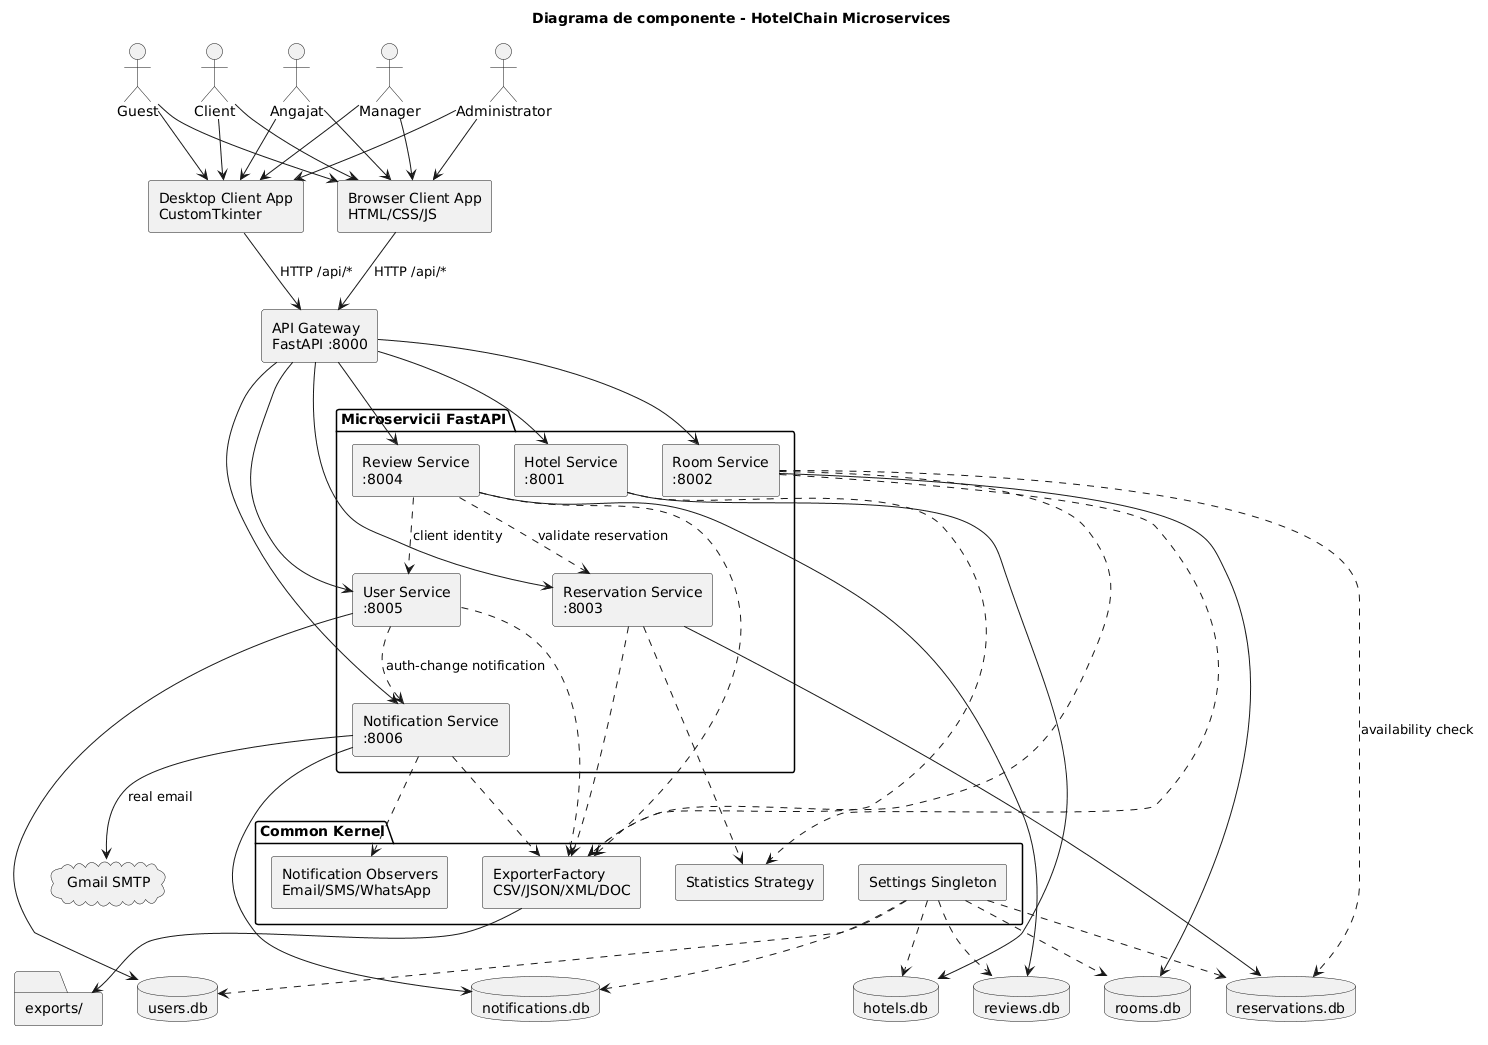

The diagram above was rendered by PlantUML. Its source (embedded in the PNG):
@startuml
title Diagrama de componente - HotelChain Microservices

skinparam componentStyle rectangle

actor "Guest" as Guest
actor "Client" as Client
actor "Angajat" as Employee
actor "Manager" as Manager
actor "Administrator" as Admin

component "Browser Client App\nHTML/CSS/JS" as BrowserApp
component "Desktop Client App\nCustomTkinter" as DesktopApp
component "API Gateway\nFastAPI :8000" as Gateway

package "Microservicii FastAPI" {
  component "Hotel Service\n:8001" as HotelService
  component "Room Service\n:8002" as RoomService
  component "Reservation Service\n:8003" as ReservationService
  component "Review Service\n:8004" as ReviewService
  component "User Service\n:8005" as UserService
  component "Notification Service\n:8006" as NotificationService
}

package "Common Kernel" {
  component "ExporterFactory\nCSV/JSON/XML/DOC" as ExporterFactory
  component "Statistics Strategy" as Statistics
  component "Notification Observers\nEmail/SMS/WhatsApp" as NotificationObservers
  component "Settings Singleton" as Settings
}

database "hotels.db" as HotelsDB
database "rooms.db" as RoomsDB
database "reservations.db" as ReservationsDB
database "reviews.db" as ReviewsDB
database "users.db" as UsersDB
database "notifications.db" as NotificationsDB
folder "exports/" as Exports
cloud "Gmail SMTP" as SMTP

Guest --> BrowserApp
Client --> BrowserApp
Employee --> BrowserApp
Manager --> BrowserApp
Admin --> BrowserApp

Guest --> DesktopApp
Client --> DesktopApp
Employee --> DesktopApp
Manager --> DesktopApp
Admin --> DesktopApp

BrowserApp --> Gateway : HTTP /api/*
DesktopApp --> Gateway : HTTP /api/*

Gateway --> HotelService
Gateway --> RoomService
Gateway --> ReservationService
Gateway --> ReviewService
Gateway --> UserService
Gateway --> NotificationService

HotelService --> HotelsDB
RoomService --> RoomsDB
RoomService ..> ReservationsDB : availability check
ReservationService --> ReservationsDB
ReviewService --> ReviewsDB
ReviewService ..> ReservationService : validate reservation
ReviewService ..> UserService : client identity
UserService --> UsersDB
UserService ..> NotificationService : auth-change notification
NotificationService --> NotificationsDB
NotificationService --> SMTP : real email

HotelService ..> ExporterFactory
RoomService ..> ExporterFactory
ReservationService ..> ExporterFactory
ReviewService ..> ExporterFactory
UserService ..> ExporterFactory
NotificationService ..> ExporterFactory
RoomService ..> Statistics
ReservationService ..> Statistics
NotificationService ..> NotificationObservers

ExporterFactory --> Exports
Settings ..> HotelsDB
Settings ..> RoomsDB
Settings ..> ReservationsDB
Settings ..> ReviewsDB
Settings ..> UsersDB
Settings ..> NotificationsDB
@enduml